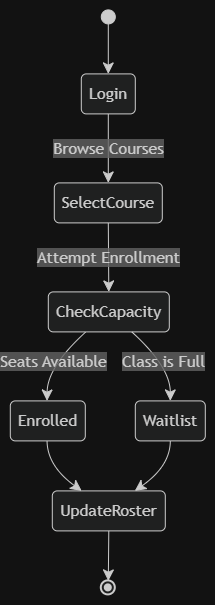

The diagram above was exported from draw.io. Its source (the exported page's mxGraphModel, read from the mxfile embedded in the PNG):
<mxGraphModel dx="1136" dy="1742" grid="1" gridSize="10" guides="1" tooltips="1" connect="1" arrows="1" fold="1" page="1" pageScale="1" pageWidth="850" pageHeight="1100" math="0" shadow="0">
  <root>
    <mxCell id="0" />
    <mxCell id="1" parent="0" />
    <UserObject label="" mermaidData="{&#10;  &quot;data&quot;: &quot;stateDiagram-v2\n    [*] --&gt; Login\n    Login --&gt; SelectCourse : Browse Courses\n    SelectCourse --&gt; CheckCapacity : Attempt Enrollment\n    CheckCapacity --&gt; Enrolled : Seats Available\n    CheckCapacity --&gt; Waitlist : Class is Full\n    Enrolled --&gt; UpdateRoster\n    Waitlist --&gt; UpdateRoster\n    UpdateRoster --&gt; [*]&quot;,&#10;  &quot;config&quot;: null&#10;}" id="18">
      <mxCell connectable="0" parent="1" style="group;transparentBounds=1;editIcon=1;lockedGroup=0;groupPadding=10;" vertex="1">
        <mxGeometry as="geometry" />
      </mxCell>
    </UserObject>
    <UserObject label="" mermaidId="n:root_start" mermaidBaseStyle="ellipse;html=1;fillColor=light-dark(#333333,#cccccc);strokeColor=light-dark(#333333,#cccccc);fontColor=light-dark(#333333,#cccccc);fontFamily=Trebuchet MS,Verdana,Arial,sans-serif;fontSize=16;" mermaidBaseValue="" id="2">
      <mxCell parent="18" style="ellipse;html=1;fillColor=light-dark(#333333,#cccccc);strokeColor=light-dark(#333333,#cccccc);fontColor=light-dark(#333333,#cccccc);fontFamily=Trebuchet MS,Verdana,Arial,sans-serif;fontSize=16;" vertex="1">
        <mxGeometry height="14" width="14" x="106" y="8" as="geometry" />
      </mxCell>
    </UserObject>
    <UserObject label="Login" mermaidId="n:Login" mermaidBaseStyle="rounded=1;absoluteArcSize=1;arcSize=10;html=1;whiteSpace=wrap;strokeWidth=1;fillColor=light-dark(#ECECFF,#1f2020);strokeColor=light-dark(#9370DB,#cccccc);fontColor=light-dark(#333333,#cccccc);fontFamily=Trebuchet MS,Verdana,Arial,sans-serif;fontSize=16;" mermaidBaseValue="Login" id="3">
      <mxCell parent="18" style="rounded=1;absoluteArcSize=1;arcSize=10;html=1;whiteSpace=wrap;strokeWidth=1;fillColor=light-dark(#ECECFF,#1f2020);strokeColor=light-dark(#9370DB,#cccccc);fontColor=light-dark(#333333,#cccccc);fontFamily=Trebuchet MS,Verdana,Arial,sans-serif;fontSize=16;" vertex="1">
        <mxGeometry height="40" width="54" x="86" y="72" as="geometry" />
      </mxCell>
    </UserObject>
    <UserObject label="SelectCourse" mermaidId="n:SelectCourse" mermaidBaseStyle="rounded=1;absoluteArcSize=1;arcSize=10;html=1;whiteSpace=wrap;strokeWidth=1;fillColor=light-dark(#ECECFF,#1f2020);strokeColor=light-dark(#9370DB,#cccccc);fontColor=light-dark(#333333,#cccccc);fontFamily=Trebuchet MS,Verdana,Arial,sans-serif;fontSize=16;" mermaidBaseValue="SelectCourse" id="4">
      <mxCell parent="18" style="rounded=1;absoluteArcSize=1;arcSize=10;html=1;whiteSpace=wrap;strokeWidth=1;fillColor=light-dark(#ECECFF,#1f2020);strokeColor=light-dark(#9370DB,#cccccc);fontColor=light-dark(#333333,#cccccc);fontFamily=Trebuchet MS,Verdana,Arial,sans-serif;fontSize=16;" vertex="1">
        <mxGeometry height="40" width="108" x="59" y="181" as="geometry" />
      </mxCell>
    </UserObject>
    <UserObject label="CheckCapacity" mermaidId="n:CheckCapacity" mermaidBaseStyle="rounded=1;absoluteArcSize=1;arcSize=10;html=1;whiteSpace=wrap;strokeWidth=1;fillColor=light-dark(#ECECFF,#1f2020);strokeColor=light-dark(#9370DB,#cccccc);fontColor=light-dark(#333333,#cccccc);fontFamily=Trebuchet MS,Verdana,Arial,sans-serif;fontSize=16;" mermaidBaseValue="CheckCapacity" id="5">
      <mxCell parent="18" style="rounded=1;absoluteArcSize=1;arcSize=10;html=1;whiteSpace=wrap;strokeWidth=1;fillColor=light-dark(#ECECFF,#1f2020);strokeColor=light-dark(#9370DB,#cccccc);fontColor=light-dark(#333333,#cccccc);fontFamily=Trebuchet MS,Verdana,Arial,sans-serif;fontSize=16;" vertex="1">
        <mxGeometry height="40" width="121" x="53" y="290" as="geometry" />
      </mxCell>
    </UserObject>
    <UserObject label="Enrolled" mermaidId="n:Enrolled" mermaidBaseStyle="rounded=1;absoluteArcSize=1;arcSize=10;html=1;whiteSpace=wrap;strokeWidth=1;fillColor=light-dark(#ECECFF,#1f2020);strokeColor=light-dark(#9370DB,#cccccc);fontColor=light-dark(#333333,#cccccc);fontFamily=Trebuchet MS,Verdana,Arial,sans-serif;fontSize=16;" mermaidBaseValue="Enrolled" id="6">
      <mxCell parent="18" style="rounded=1;absoluteArcSize=1;arcSize=10;html=1;whiteSpace=wrap;strokeWidth=1;fillColor=light-dark(#ECECFF,#1f2020);strokeColor=light-dark(#9370DB,#cccccc);fontColor=light-dark(#333333,#cccccc);fontFamily=Trebuchet MS,Verdana,Arial,sans-serif;fontSize=16;" vertex="1">
        <mxGeometry height="40" width="75" x="15" y="399" as="geometry" />
      </mxCell>
    </UserObject>
    <UserObject label="Waitlist" mermaidId="n:Waitlist" mermaidBaseStyle="rounded=1;absoluteArcSize=1;arcSize=10;html=1;whiteSpace=wrap;strokeWidth=1;fillColor=light-dark(#ECECFF,#1f2020);strokeColor=light-dark(#9370DB,#cccccc);fontColor=light-dark(#333333,#cccccc);fontFamily=Trebuchet MS,Verdana,Arial,sans-serif;fontSize=16;" mermaidBaseValue="Waitlist" id="7">
      <mxCell parent="18" style="rounded=1;absoluteArcSize=1;arcSize=10;html=1;whiteSpace=wrap;strokeWidth=1;fillColor=light-dark(#ECECFF,#1f2020);strokeColor=light-dark(#9370DB,#cccccc);fontColor=light-dark(#333333,#cccccc);fontFamily=Trebuchet MS,Verdana,Arial,sans-serif;fontSize=16;" vertex="1">
        <mxGeometry height="40" width="70" x="140" y="399" as="geometry" />
      </mxCell>
    </UserObject>
    <UserObject label="UpdateRoster" mermaidId="n:UpdateRoster" mermaidBaseStyle="rounded=1;absoluteArcSize=1;arcSize=10;html=1;whiteSpace=wrap;strokeWidth=1;fillColor=light-dark(#ECECFF,#1f2020);strokeColor=light-dark(#9370DB,#cccccc);fontColor=light-dark(#333333,#cccccc);fontFamily=Trebuchet MS,Verdana,Arial,sans-serif;fontSize=16;" mermaidBaseValue="UpdateRoster" id="8">
      <mxCell parent="18" style="rounded=1;absoluteArcSize=1;arcSize=10;html=1;whiteSpace=wrap;strokeWidth=1;fillColor=light-dark(#ECECFF,#1f2020);strokeColor=light-dark(#9370DB,#cccccc);fontColor=light-dark(#333333,#cccccc);fontFamily=Trebuchet MS,Verdana,Arial,sans-serif;fontSize=16;" vertex="1">
        <mxGeometry height="40" width="113" x="57" y="489" as="geometry" />
      </mxCell>
    </UserObject>
    <UserObject label="" mermaidId="n:root_end" mermaidBaseStyle="ellipse;html=1;fillColor=light-dark(#ECECFF,#1f2020);strokeColor=light-dark(#333333,#cccccc);strokeWidth=2;centerRadius=4;centerColor=light-dark(#9370DB,#cccccc);fontColor=light-dark(#333333,#cccccc);fontFamily=Trebuchet MS,Verdana,Arial,sans-serif;fontSize=16;" mermaidBaseValue="" id="9">
      <mxCell parent="18" style="ellipse;html=1;fillColor=light-dark(#ECECFF,#1f2020);strokeColor=light-dark(#333333,#cccccc);strokeWidth=2;centerRadius=4;centerColor=light-dark(#9370DB,#cccccc);fontColor=light-dark(#333333,#cccccc);fontFamily=Trebuchet MS,Verdana,Arial,sans-serif;fontSize=16;" vertex="1">
        <mxGeometry height="14" width="14" x="106" y="579" as="geometry" />
      </mxCell>
    </UserObject>
    <UserObject label="" mermaidId="e:root_start-&gt;Login#0" mermaidBaseStyle="curved=1;startArrow=none;endArrow=classic;endSize=9;fillColor=none;strokeColor=light-dark(#333333,#cccccc);exitX=0.5;exitY=1;entryX=0.5;entryY=0;" mermaidBaseValue="" id="10">
      <mxCell edge="1" parent="18" source="2" style="curved=1;startArrow=none;endArrow=classic;endSize=9;fillColor=none;strokeColor=light-dark(#333333,#cccccc);exitX=0.5;exitY=1;entryX=0.5;entryY=0;" target="3">
        <mxGeometry relative="1" as="geometry">
          <Array as="points" />
        </mxGeometry>
      </mxCell>
    </UserObject>
    <UserObject label="Browse Courses" mermaidId="e:Login-&gt;SelectCourse#0" mermaidBaseStyle="curved=1;startArrow=none;endArrow=classic;endSize=9;fillColor=none;strokeColor=light-dark(#333333,#cccccc);html=1;fontSize=16;labelBackgroundColor=#E8E8E88D;fontFamily=Trebuchet MS,Verdana,Arial,sans-serif;fontColor=light-dark(#333333,#cccccc);exitX=0.5;exitY=1;entryX=0.5;entryY=0;" mermaidBaseValue="Browse Courses" id="11">
      <mxCell edge="1" parent="18" source="3" style="curved=1;startArrow=none;endArrow=classic;endSize=9;fillColor=none;strokeColor=light-dark(#333333,#cccccc);html=1;fontSize=16;labelBackgroundColor=#E8E8E88D;fontFamily=Trebuchet MS,Verdana,Arial,sans-serif;fontColor=light-dark(#333333,#cccccc);exitX=0.5;exitY=1;entryX=0.5;entryY=0;" target="4">
        <mxGeometry relative="1" as="geometry">
          <Array as="points" />
        </mxGeometry>
      </mxCell>
    </UserObject>
    <UserObject label="Attempt Enrollment" mermaidId="e:SelectCourse-&gt;CheckCapacity#0" mermaidBaseStyle="curved=1;startArrow=none;endArrow=classic;endSize=9;fillColor=none;strokeColor=light-dark(#333333,#cccccc);html=1;fontSize=16;labelBackgroundColor=#E8E8E88D;fontFamily=Trebuchet MS,Verdana,Arial,sans-serif;fontColor=light-dark(#333333,#cccccc);exitX=0.5;exitY=1;entryX=0.5;entryY=0;" mermaidBaseValue="Attempt Enrollment" id="12">
      <mxCell edge="1" parent="18" source="4" style="curved=1;startArrow=none;endArrow=classic;endSize=9;fillColor=none;strokeColor=light-dark(#333333,#cccccc);html=1;fontSize=16;labelBackgroundColor=#E8E8E88D;fontFamily=Trebuchet MS,Verdana,Arial,sans-serif;fontColor=light-dark(#333333,#cccccc);exitX=0.5;exitY=1;entryX=0.5;entryY=0;" target="5">
        <mxGeometry relative="1" as="geometry">
          <Array as="points" />
        </mxGeometry>
      </mxCell>
    </UserObject>
    <UserObject label="Seats Available" mermaidId="e:CheckCapacity-&gt;Enrolled#0" mermaidBaseStyle="curved=1;startArrow=none;endArrow=classic;endSize=9;fillColor=none;strokeColor=light-dark(#333333,#cccccc);html=1;fontSize=16;labelBackgroundColor=#E8E8E88D;fontFamily=Trebuchet MS,Verdana,Arial,sans-serif;fontColor=light-dark(#333333,#cccccc);exitX=0.31;exitY=1;entryX=0.49;entryY=0;" mermaidBaseValue="Seats Available" id="13">
      <mxCell edge="1" parent="18" style="curved=1;startArrow=none;endArrow=classic;endSize=9;fillColor=none;strokeColor=light-dark(#333333,#cccccc);html=1;fontSize=16;labelBackgroundColor=#E8E8E88D;fontFamily=Trebuchet MS,Verdana,Arial,sans-serif;fontColor=light-dark(#333333,#cccccc);entryX=0.49;entryY=0;" target="6">
        <mxGeometry relative="1" as="geometry">
          <Array as="points">
            <mxPoint x="52" y="365" />
          </Array>
          <mxPoint x="90.51" y="330" as="sourcePoint" />
        </mxGeometry>
      </mxCell>
    </UserObject>
    <UserObject label="Class is Full" mermaidId="e:CheckCapacity-&gt;Waitlist#0" mermaidBaseStyle="curved=1;startArrow=none;endArrow=classic;endSize=9;fillColor=none;strokeColor=light-dark(#333333,#cccccc);html=1;fontSize=16;labelBackgroundColor=#E8E8E88D;fontFamily=Trebuchet MS,Verdana,Arial,sans-serif;fontColor=light-dark(#333333,#cccccc);exitX=0.69;exitY=1;entryX=0.5;entryY=0;" mermaidBaseValue="Class is Full" id="14">
      <mxCell edge="1" parent="18" source="5" style="curved=1;startArrow=none;endArrow=classic;endSize=9;fillColor=none;strokeColor=light-dark(#333333,#cccccc);html=1;fontSize=16;labelBackgroundColor=#E8E8E88D;fontFamily=Trebuchet MS,Verdana,Arial,sans-serif;fontColor=light-dark(#333333,#cccccc);exitX=0.69;exitY=1;entryX=0.5;entryY=0;" target="7">
        <mxGeometry relative="1" as="geometry">
          <Array as="points">
            <mxPoint x="175" y="365" />
          </Array>
        </mxGeometry>
      </mxCell>
    </UserObject>
    <UserObject label="" mermaidId="e:Enrolled-&gt;UpdateRoster#0" mermaidBaseStyle="curved=1;startArrow=none;endArrow=classic;endSize=9;fillColor=none;strokeColor=light-dark(#333333,#cccccc);exitX=0.49;exitY=1;entryX=0.26;entryY=0;" mermaidBaseValue="" id="15">
      <mxCell edge="1" parent="18" source="6" style="curved=1;startArrow=none;endArrow=classic;endSize=9;fillColor=none;strokeColor=light-dark(#333333,#cccccc);exitX=0.49;exitY=1;entryX=0.26;entryY=0;" target="8">
        <mxGeometry relative="1" as="geometry">
          <Array as="points">
            <mxPoint x="52" y="464" />
          </Array>
        </mxGeometry>
      </mxCell>
    </UserObject>
    <UserObject label="" mermaidId="e:Waitlist-&gt;UpdateRoster#0" mermaidBaseStyle="curved=1;startArrow=none;endArrow=classic;endSize=9;fillColor=none;strokeColor=light-dark(#333333,#cccccc);exitX=0.5;exitY=1;entryX=0.73;entryY=0;" mermaidBaseValue="" id="16">
      <mxCell edge="1" parent="18" source="7" style="curved=1;startArrow=none;endArrow=classic;endSize=9;fillColor=none;strokeColor=light-dark(#333333,#cccccc);exitX=0.5;exitY=1;entryX=0.73;entryY=0;" target="8">
        <mxGeometry relative="1" as="geometry">
          <Array as="points">
            <mxPoint x="175" y="464" />
          </Array>
        </mxGeometry>
      </mxCell>
    </UserObject>
    <UserObject label="" mermaidId="e:UpdateRoster-&gt;root_end#0" mermaidBaseStyle="curved=1;startArrow=none;endArrow=classic;endSize=9;fillColor=none;strokeColor=light-dark(#333333,#cccccc);exitX=0.5;exitY=1;entryX=0.5;entryY=0;" mermaidBaseValue="" id="17">
      <mxCell edge="1" parent="18" source="8" style="curved=1;startArrow=none;endArrow=classic;endSize=9;fillColor=none;strokeColor=light-dark(#333333,#cccccc);exitX=0.5;exitY=1;entryX=0.5;entryY=0;" target="9">
        <mxGeometry relative="1" as="geometry">
          <Array as="points" />
        </mxGeometry>
      </mxCell>
    </UserObject>
  </root>
</mxGraphModel>